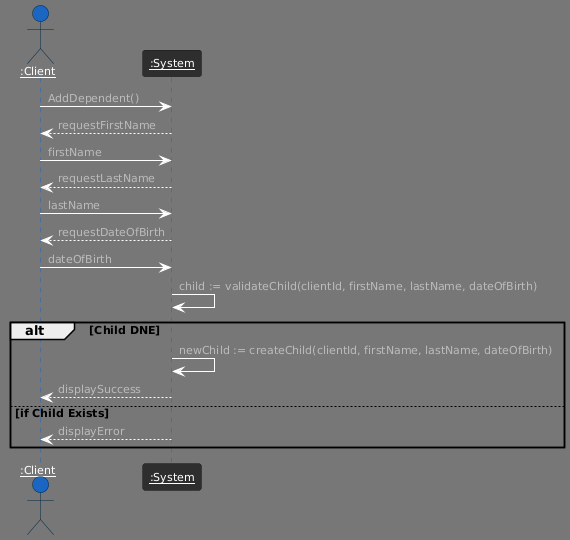

The diagram above was rendered by PlantUML. Its source (embedded in the PNG):
@startuml
!theme reddress-darkblue
actor "<u>:Client" as client
participant "<u>:System" as system

client -> system : AddDependent()

system --> client : requestFirstName

client -> system : firstName

system --> client : requestLastName

client -> system : lastName

system --> client : requestDateOfBirth

client -> system : dateOfBirth

system -> system : child := validateChild(clientId, firstName, lastName, dateOfBirth)

alt Child DNE
    system -> system : newChild := createChild(clientId, firstName, lastName, dateOfBirth)
    system --> client : displaySuccess
else if Child Exists
    system --> client : displayError
end
@enduml